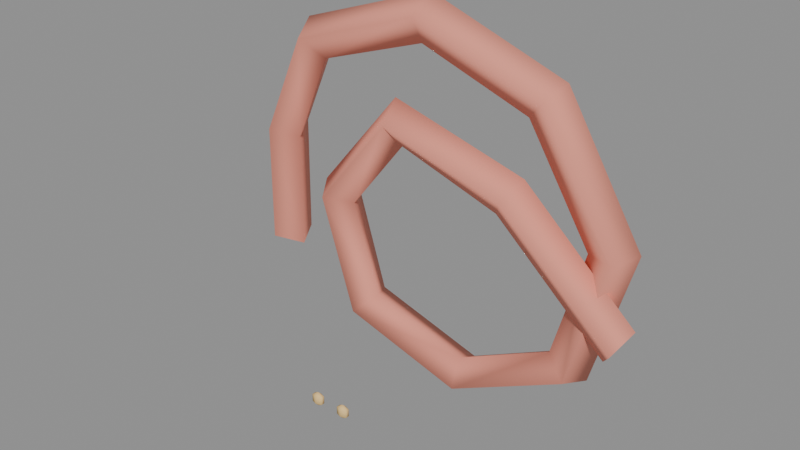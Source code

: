 # Source: g_s61.blend  (saved by Blender 4.5.92; exported with 4.5.12 LTS)
import bpy
from mathutils import Matrix  # noqa: F401  (used for matrix-valued properties, if any)

bpy.ops.wm.read_factory_settings(use_empty=True)
scene = bpy.context.scene
scene.name = 'Scene'

# ---- materials (node trees are filled in below, after node groups)
mat_hospital_vertex_opaque = bpy.data.materials.new('hospital_vertex_opaque')
mat_hospital_vertex_opaque.use_backface_culling = True

# ---- material node trees
mat_hospital_vertex_opaque.use_nodes = True; mat_hospital_vertex_opaque.node_tree.nodes.clear()
_N = mat_hospital_vertex_opaque.node_tree.nodes; _L = mat_hospital_vertex_opaque.node_tree.links
n0 = _N.new('ShaderNodeBsdfPrincipled'); n0.name = 'Principled BSDF'; n0.location = (-200, 100)
n0.inputs[2].default_value = 0.78
n0.inputs[13].default_value = 0.22
n1 = _N.new('ShaderNodeOutputMaterial'); n1.name = 'Material Output'; n1.location = (200, 100)
n2 = _N.new('ShaderNodeVertexColor'); n2.name = 'Color Attribute'; n2.location = (0, 0)
n2.layer_name = 'Col'
_L.new(n0.outputs[0], n1.inputs[0])
_L.new(n2.outputs[0], n0.inputs[0])
n1.is_active_output = True

# ---- meshes
me_knot = bpy.data.meshes.new('knot')
me_knot.from_pydata([(-0.2497, 0.006419, 0.1317), (-0.2323, -0.02498, 0.1248), (-0.2015, -0.006419, 0.1179), (-0.2189, 0.02498, 0.1248), (-0.2362, -0.005693, 0.2783), (-0.2188, -0.03708, 0.2712), (-0.1882, -0.01849, 0.264), (-0.2055, 0.01289, 0.271), (-0.1717, -0.01295, 0.407), (-0.1591, -0.04398, 0.3923), (-0.1385, -0.02465, 0.369), (-0.1511, 0.006378, 0.3837), (-0.01065, -0.006571, 0.461), (-0.009213, -0.03798, 0.4424), (-0.01157, -0.01943, 0.4109), (-0.01301, 0.01198, 0.4296), (0.1429, 0.007831, 0.3973), (0.1338, -0.02453, 0.3829), (0.1109, -0.007831, 0.3599), (0.12, 0.02453, 0.3743), (0.2278, 0.02266, 0.2371), (0.2132, -0.01068, 0.2335), (0.1799, 0.004141, 0.231), (0.1945, 0.03748, 0.2346), (0.178, 0.02874, 0.06709), (0.1673, -0.005062, 0.07603), (0.1416, 0.008859, 0.09791), (0.1523, 0.04266, 0.08897), (0.02688, 0.02356, -0.005533), (0.02887, -0.009707, 0.009494), (0.0269, 0.005222, 0.04281), (0.0249, 0.03849, 0.02778), (-0.1233, 0.006788, 0.05809), (-0.1068, -0.02474, 0.06644), (-0.08348, -0.006788, 0.08811), (-0.09999, 0.02474, 0.07976), (-0.154, -0.01221, 0.2206), (-0.134, -0.04172, 0.2125), (-0.1049, -0.0204, 0.2068), (-0.1249, 0.00911, 0.2149), (-0.04444, -0.0207, 0.347), (-0.03831, -0.0492, 0.3249), (-0.03076, -0.0263, 0.2974), (-0.03689, 0.002198, 0.3195), (0.1128, -0.01226, 0.2971), (0.1027, -0.04141, 0.2774), (0.08567, -0.01951, 0.2537), (0.09571, 0.009642, 0.2733), (0.2397, 0.003676, 0.1649), (0.2292, -0.02552, 0.1456), (0.2115, -0.003676, 0.1223), (0.222, 0.02552, 0.1416), (-0.035, -0.1557, 0.04575), (-0.02863, -0.1578, 0.05425), (-0.02863, -0.1578, 0.04575), (-0.02863, -0.1622, 0.05425), (-0.02863, -0.1622, 0.04575), (-0.035, -0.1643, 0.05425), (-0.035, -0.1643, 0.04575), (-0.035, -0.16, 0.0415), (-0.035, -0.16, 0.0585), (-0.04138, -0.1622, 0.05425), (-0.04138, -0.1622, 0.04575), (-0.04138, -0.1578, 0.05425), (-0.04138, -0.1578, 0.04575), (-0.035, -0.1557, 0.05425), (0.0, -0.1557, 0.04575), (0.006375, -0.1578, 0.05425), (0.006375, -0.1578, 0.04575), (0.006375, -0.1622, 0.05425), (0.006375, -0.1622, 0.04575), (-1.013e-09, -0.1643, 0.05425), (-1.013e-09, -0.1643, 0.04575), (0.0, -0.16, 0.0415), (0.0, -0.16, 0.0585), (-0.006375, -0.1622, 0.05425), (-0.006375, -0.1622, 0.04575), (-0.006375, -0.1578, 0.05425), (-0.006375, -0.1578, 0.04575), (1.773e-09, -0.1557, 0.05425)], [], [(0, 4, 7, 3), (1, 5, 4, 0), (2, 6, 5, 1), (3, 7, 6, 2), (4, 8, 11, 7), (5, 9, 8, 4), (6, 10, 9, 5), (7, 11, 10, 6), (8, 12, 15, 11), (9, 13, 12, 8), (10, 14, 13, 9), (11, 15, 14, 10), (12, 16, 19, 15), (13, 17, 16, 12), (14, 18, 17, 13), (15, 19, 18, 14), (16, 20, 23, 19), (17, 21, 20, 16), (18, 22, 21, 17), (19, 23, 22, 18), (20, 24, 27, 23), (21, 25, 24, 20), (22, 26, 25, 21), (23, 27, 26, 22), (24, 28, 31, 27), (25, 29, 28, 24), (26, 30, 29, 25), (27, 31, 30, 26), (28, 32, 35, 31), (29, 33, 32, 28), (30, 34, 33, 29), (31, 35, 34, 30), (32, 36, 39, 35), (33, 37, 36, 32), (34, 38, 37, 33), (35, 39, 38, 34), (36, 40, 43, 39), (37, 41, 40, 36), (38, 42, 41, 37), (39, 43, 42, 38), (40, 44, 47, 43), (41, 45, 44, 40), (42, 46, 45, 41), (43, 47, 46, 42), (44, 48, 51, 47), (45, 49, 48, 44), (46, 50, 49, 45), (47, 51, 50, 46), (59, 52, 54), (52, 65, 53, 54), (65, 60, 53), (59, 54, 56), (54, 53, 55, 56), (53, 60, 55), (59, 56, 58), (56, 55, 57, 58), (55, 60, 57), (59, 58, 62), (58, 57, 61, 62), (57, 60, 61), (59, 62, 64), (62, 61, 63, 64), (61, 60, 63), (59, 64, 52), (64, 63, 65, 52), (63, 60, 65), (73, 66, 68), (66, 79, 67, 68), (79, 74, 67), (73, 68, 70), (68, 67, 69, 70), (67, 74, 69), (73, 70, 72), (70, 69, 71, 72), (69, 74, 71), (73, 72, 76), (72, 71, 75, 76), (71, 74, 75), (73, 76, 78), (76, 75, 77, 78), (75, 74, 77), (73, 78, 66), (78, 77, 79, 66), (77, 74, 79)])
me_knot.polygons.foreach_set('use_smooth', [True] * 84)
_uv = me_knot.uv_layers.new(name='UVMap')
_uv.uv.foreach_set('vector', [0.0, 1.0, 0.08333, 1.0, 0.08333, 0.75, 0.0, 0.75, 0.0, 0.25, 0.08333, 0.25, 0.08333, 0.0, 0.0, 0.0, 0.0, 0.5, 0.08333, 0.5, 0.08333, 0.25, 0.0, 0.25, 0.0, 0.75, 0.08333, 0.75, 0.08333, 0.5, 0.0, 0.5, 0.08333, 1.0, 0.1667, 1.0, 0.1667, 0.75, 0.08333, 0.75, 0.08333, 0.25, 0.1667, 0.25, 0.1667, 0.0, 0.08333, 0.0, 0.08333, 0.5, 0.1667, 0.5, 0.1667, 0.25, 0.08333, 0.25, 0.08333, 0.75, 0.1667, 0.75, 0.1667, 0.5, 0.08333, 0.5, 0.1667, 1.0, 0.25, 1.0, 0.25, 0.75, 0.1667, 0.75, 0.1667, 0.25, 0.25, 0.25, 0.25, 0.0, 0.1667, 0.0, 0.1667, 0.5, 0.25, 0.5, 0.25, 0.25, 0.1667, 0.25, 0.1667, 0.75, 0.25, 0.75, 0.25, 0.5, 0.1667, 0.5, 0.25, 1.0, 0.3333, 1.0, 0.3333, 0.75, 0.25, 0.75, 0.25, 0.25, 0.3333, 0.25, 0.3333, 0.0, 0.25, 0.0, 0.25, 0.5, 0.3333, 0.5, 0.3333, 0.25, 0.25, 0.25, 0.25, 0.75, 0.3333, 0.75, 0.3333, 0.5, 0.25, 0.5, 0.3333, 1.0, 0.4167, 1.0, 0.4167, 0.75, 0.3333, 0.75, 0.3333, 0.25, 0.4167, 0.25, 0.4167, 0.0, 0.3333, 0.0, 0.3333, 0.5, 0.4167, 0.5, 0.4167, 0.25, 0.3333, 0.25, 0.3333, 0.75, 0.4167, 0.75, 0.4167, 0.5, 0.3333, 0.5, 0.4167, 1.0, 0.5, 1.0, 0.5, 0.75, 0.4167, 0.75, 0.4167, 0.25, 0.5, 0.25, 0.5, 0.0, 0.4167, 0.0, 0.4167, 0.5, 0.5, 0.5, 0.5, 0.25, 0.4167, 0.25, 0.4167, 0.75, 0.5, 0.75, 0.5, 0.5, 0.4167, 0.5, 0.5, 1.0, 0.5833, 1.0, 0.5833, 0.75, 0.5, 0.75, 0.5, 0.25, 0.5833, 0.25, 0.5833, 0.0, 0.5, 0.0, 0.5, 0.5, 0.5833, 0.5, 0.5833, 0.25, 0.5, 0.25, 0.5, 0.75, 0.5833, 0.75, 0.5833, 0.5, 0.5, 0.5, 0.5833, 1.0, 0.6667, 1.0, 0.6667, 0.75, 0.5833, 0.75, 0.5833, 0.25, 0.6667, 0.25, 0.6667, 0.0, 0.5833, 0.0, 0.5833, 0.5, 0.6667, 0.5, 0.6667, 0.25, 0.5833, 0.25, 0.5833, 0.75, 0.6667, 0.75, 0.6667, 0.5, 0.5833, 0.5, 0.6667, 1.0, 0.75, 1.0, 0.75, 0.75, 0.6667, 0.75, 0.6667, 0.25, 0.75, 0.25, 0.75, 0.0, 0.6667, 0.0, 0.6667, 0.5, 0.75, 0.5, 0.75, 0.25, 0.6667, 0.25, 0.6667, 0.75, 0.75, 0.75, 0.75, 0.5, 0.6667, 0.5, 0.75, 1.0, 0.8333, 1.0, 0.8333, 0.75, 0.75, 0.75, 0.75, 0.25, 0.8333, 0.25, 0.8333, 0.0, 0.75, 0.0, 0.75, 0.5, 0.8333, 0.5, 0.8333, 0.25, 0.75, 0.25, 0.75, 0.75, 0.8333, 0.75, 0.8333, 0.5, 0.75, 0.5, 0.8333, 1.0, 0.9167, 1.0, 0.9167, 0.75, 0.8333, 0.75, 0.8333, 0.25, 0.9167, 0.25, 0.9167, 0.0, 0.8333, 0.0, 0.8333, 0.5, 0.9167, 0.5, 0.9167, 0.25, 0.8333, 0.25, 0.8333, 0.75, 0.9167, 0.75, 0.9167, 0.5, 0.8333, 0.5, 0.9167, 1.0, 1.0, 1.0, 1.0, 0.75, 0.9167, 0.75, 0.9167, 0.25, 1.0, 0.25, 1.0, 0.0, 0.9167, 0.0, 0.9167, 0.5, 1.0, 0.5, 1.0, 0.25, 0.9167, 0.25, 0.9167, 0.75, 1.0, 0.75, 1.0, 0.5, 0.9167, 0.5, 0.5833, 0.0, 0.6667, 0.3333, 0.5, 0.3333, 0.6667, 0.3333, 0.6667, 0.6667, 0.5, 0.6667, 0.5, 0.3333, 0.6667, 0.6667, 0.5833, 1.0, 0.5, 0.6667, 0.4167, 0.0, 0.5, 0.3333, 0.3333, 0.3333, 0.5, 0.3333, 0.5, 0.6667, 0.3333, 0.6667, 0.3333, 0.3333, 0.5, 0.6667, 0.4167, 1.0, 0.3333, 0.6667, 0.25, 0.0, 0.3333, 0.3333, 0.1667, 0.3333, 0.3333, 0.3333, 0.3333, 0.6667, 0.1667, 0.6667, 0.1667, 0.3333, 0.3333, 0.6667, 0.25, 1.0, 0.1667, 0.6667, 0.08333, 0.0, 0.1667, 0.3333, 0.0, 0.3333, 0.1667, 0.3333, 0.1667, 0.6667, 0.0, 0.6667, 0.0, 0.3333, 0.1667, 0.6667, 0.08333, 1.0, 0.0, 0.6667, 0.9167, 0.0, 1.0, 0.3333, 0.8333, 0.3333, 1.0, 0.3333, 1.0, 0.6667, 0.8333, 0.6667, 0.8333, 0.3333, 1.0, 0.6667, 0.9167, 1.0, 0.8333, 0.6667, 0.75, 0.0, 0.8333, 0.3333, 0.6667, 0.3333, 0.8333, 0.3333, 0.8333, 0.6667, 0.6667, 0.6667, 0.6667, 0.3333, 0.8333, 0.6667, 0.75, 1.0, 0.6667, 0.6667, 0.5833, 0.0, 0.6667, 0.3333, 0.5, 0.3333, 0.6667, 0.3333, 0.6667, 0.6667, 0.5, 0.6667, 0.5, 0.3333, 0.6667, 0.6667, 0.5833, 1.0, 0.5, 0.6667, 0.4167, 0.0, 0.5, 0.3333, 0.3333, 0.3333, 0.5, 0.3333, 0.5, 0.6667, 0.3333, 0.6667, 0.3333, 0.3333, 0.5, 0.6667, 0.4167, 1.0, 0.3333, 0.6667, 0.25, 0.0, 0.3333, 0.3333, 0.1667, 0.3333, 0.3333, 0.3333, 0.3333, 0.6667, 0.1667, 0.6667, 0.1667, 0.3333, 0.3333, 0.6667, 0.25, 1.0, 0.1667, 0.6667, 0.08333, 0.0, 0.1667, 0.3333, 0.0, 0.3333, 0.1667, 0.3333, 0.1667, 0.6667, 0.0, 0.6667, 0.0, 0.3333, 0.1667, 0.6667, 0.08333, 1.0, 0.0, 0.6667, 0.9167, 0.0, 1.0, 0.3333, 0.8333, 0.3333, 1.0, 0.3333, 1.0, 0.6667, 0.8333, 0.6667, 0.8333, 0.3333, 1.0, 0.6667, 0.9167, 1.0, 0.8333, 0.6667, 0.75, 0.0, 0.8333, 0.3333, 0.6667, 0.3333, 0.8333, 0.3333, 0.8333, 0.6667, 0.6667, 0.6667, 0.6667, 0.3333, 0.8333, 0.6667, 0.75, 1.0, 0.6667, 0.6667])
_ca = me_knot.color_attributes.new('Col', 'FLOAT_COLOR', 'CORNER')
_ca.data.foreach_set('color', [0.83, 0.3, 0.22, 1.0, 0.83, 0.3, 0.22, 1.0, 0.83, 0.3, 0.22, 1.0, 0.83, 0.3, 0.22, 1.0, 0.83, 0.3, 0.22, 1.0, 0.83, 0.3, 0.22, 1.0, 0.83, 0.3, 0.22, 1.0, 0.83, 0.3, 0.22, 1.0, 0.83, 0.3, 0.22, 1.0, 0.83, 0.3, 0.22, 1.0, 0.83, 0.3, 0.22, 1.0, 0.83, 0.3, 0.22, 1.0, 0.83, 0.3, 0.22, 1.0, 0.83, 0.3, 0.22, 1.0, 0.83, 0.3, 0.22, 1.0, 0.83, 0.3, 0.22, 1.0, 0.83, 0.3, 0.22, 1.0, 0.83, 0.3, 0.22, 1.0, 0.83, 0.3, 0.22, 1.0, 0.83, 0.3, 0.22, 1.0, 0.83, 0.3, 0.22, 1.0, 0.83, 0.3, 0.22, 1.0, 0.83, 0.3, 0.22, 1.0, 0.83, 0.3, 0.22, 1.0, 0.83, 0.3, 0.22, 1.0, 0.83, 0.3, 0.22, 1.0, 0.83, 0.3, 0.22, 1.0, 0.83, 0.3, 0.22, 1.0, 0.83, 0.3, 0.22, 1.0, 0.83, 0.3, 0.22, 1.0, 0.83, 0.3, 0.22, 1.0, 0.83, 0.3, 0.22, 1.0, 0.83, 0.3, 0.22, 1.0, 0.83, 0.3, 0.22, 1.0, 0.83, 0.3, 0.22, 1.0, 0.83, 0.3, 0.22, 1.0, 0.83, 0.3, 0.22, 1.0, 0.83, 0.3, 0.22, 1.0, 0.83, 0.3, 0.22, 1.0, 0.83, 0.3, 0.22, 1.0, 0.83, 0.3, 0.22, 1.0, 0.83, 0.3, 0.22, 1.0, 0.83, 0.3, 0.22, 1.0, 0.83, 0.3, 0.22, 1.0, 0.83, 0.3, 0.22, 1.0, 0.83, 0.3, 0.22, 1.0, 0.83, 0.3, 0.22, 1.0, 0.83, 0.3, 0.22, 1.0, 0.83, 0.3, 0.22, 1.0, 0.83, 0.3, 0.22, 1.0, 0.83, 0.3, 0.22, 1.0, 0.83, 0.3, 0.22, 1.0, 0.83, 0.3, 0.22, 1.0, 0.83, 0.3, 0.22, 1.0, 0.83, 0.3, 0.22, 1.0, 0.83, 0.3, 0.22, 1.0, 0.83, 0.3, 0.22, 1.0, 0.83, 0.3, 0.22, 1.0, 0.83, 0.3, 0.22, 1.0, 0.83, 0.3, 0.22, 1.0, 0.83, 0.3, 0.22, 1.0, 0.83, 0.3, 0.22, 1.0, 0.83, 0.3, 0.22, 1.0, 0.83, 0.3, 0.22, 1.0, 0.83, 0.3, 0.22, 1.0, 0.83, 0.3, 0.22, 1.0, 0.83, 0.3, 0.22, 1.0, 0.83, 0.3, 0.22, 1.0, 0.83, 0.3, 0.22, 1.0, 0.83, 0.3, 0.22, 1.0, 0.83, 0.3, 0.22, 1.0, 0.83, 0.3, 0.22, 1.0, 0.83, 0.3, 0.22, 1.0, 0.83, 0.3, 0.22, 1.0, 0.83, 0.3, 0.22, 1.0, 0.83, 0.3, 0.22, 1.0, 0.83, 0.3, 0.22, 1.0, 0.83, 0.3, 0.22, 1.0, 0.83, 0.3, 0.22, 1.0, 0.83, 0.3, 0.22, 1.0, 0.83, 0.3, 0.22, 1.0, 0.83, 0.3, 0.22, 1.0, 0.83, 0.3, 0.22, 1.0, 0.83, 0.3, 0.22, 1.0, 0.83, 0.3, 0.22, 1.0, 0.83, 0.3, 0.22, 1.0, 0.83, 0.3, 0.22, 1.0, 0.83, 0.3, 0.22, 1.0, 0.83, 0.3, 0.22, 1.0, 0.83, 0.3, 0.22, 1.0, 0.83, 0.3, 0.22, 1.0, 0.83, 0.3, 0.22, 1.0, 0.83, 0.3, 0.22, 1.0, 0.83, 0.3, 0.22, 1.0, 0.83, 0.3, 0.22, 1.0, 0.83, 0.3, 0.22, 1.0, 0.83, 0.3, 0.22, 1.0, 0.83, 0.3, 0.22, 1.0, 0.83, 0.3, 0.22, 1.0, 0.83, 0.3, 0.22, 1.0, 0.83, 0.3, 0.22, 1.0, 0.83, 0.3, 0.22, 1.0, 0.83, 0.3, 0.22, 1.0, 0.83, 0.3, 0.22, 1.0, 0.83, 0.3, 0.22, 1.0, 0.83, 0.3, 0.22, 1.0, 0.83, 0.3, 0.22, 1.0, 0.83, 0.3, 0.22, 1.0, 0.83, 0.3, 0.22, 1.0, 0.83, 0.3, 0.22, 1.0, 0.83, 0.3, 0.22, 1.0, 0.83, 0.3, 0.22, 1.0, 0.83, 0.3, 0.22, 1.0, 0.83, 0.3, 0.22, 1.0, 0.83, 0.3, 0.22, 1.0, 0.83, 0.3, 0.22, 1.0, 0.83, 0.3, 0.22, 1.0, 0.83, 0.3, 0.22, 1.0, 0.83, 0.3, 0.22, 1.0, 0.83, 0.3, 0.22, 1.0, 0.83, 0.3, 0.22, 1.0, 0.83, 0.3, 0.22, 1.0, 0.83, 0.3, 0.22, 1.0, 0.83, 0.3, 0.22, 1.0, 0.83, 0.3, 0.22, 1.0, 0.83, 0.3, 0.22, 1.0, 0.83, 0.3, 0.22, 1.0, 0.83, 0.3, 0.22, 1.0, 0.83, 0.3, 0.22, 1.0, 0.83, 0.3, 0.22, 1.0, 0.83, 0.3, 0.22, 1.0, 0.83, 0.3, 0.22, 1.0, 0.83, 0.3, 0.22, 1.0, 0.83, 0.3, 0.22, 1.0, 0.83, 0.3, 0.22, 1.0, 0.83, 0.3, 0.22, 1.0, 0.83, 0.3, 0.22, 1.0, 0.83, 0.3, 0.22, 1.0, 0.83, 0.3, 0.22, 1.0, 0.83, 0.3, 0.22, 1.0, 0.83, 0.3, 0.22, 1.0, 0.83, 0.3, 0.22, 1.0, 0.83, 0.3, 0.22, 1.0, 0.83, 0.3, 0.22, 1.0, 0.83, 0.3, 0.22, 1.0, 0.83, 0.3, 0.22, 1.0, 0.83, 0.3, 0.22, 1.0, 0.83, 0.3, 0.22, 1.0, 0.83, 0.3, 0.22, 1.0, 0.83, 0.3, 0.22, 1.0, 0.83, 0.3, 0.22, 1.0, 0.83, 0.3, 0.22, 1.0, 0.83, 0.3, 0.22, 1.0, 0.83, 0.3, 0.22, 1.0, 0.83, 0.3, 0.22, 1.0, 0.83, 0.3, 0.22, 1.0, 0.83, 0.3, 0.22, 1.0, 0.83, 0.3, 0.22, 1.0, 0.83, 0.3, 0.22, 1.0, 0.83, 0.3, 0.22, 1.0, 0.83, 0.3, 0.22, 1.0, 0.83, 0.3, 0.22, 1.0, 0.83, 0.3, 0.22, 1.0, 0.83, 0.3, 0.22, 1.0, 0.83, 0.3, 0.22, 1.0, 0.83, 0.3, 0.22, 1.0, 0.83, 0.3, 0.22, 1.0, 0.83, 0.3, 0.22, 1.0, 0.83, 0.3, 0.22, 1.0, 0.83, 0.3, 0.22, 1.0, 0.83, 0.3, 0.22, 1.0, 0.83, 0.3, 0.22, 1.0, 0.83, 0.3, 0.22, 1.0, 0.83, 0.3, 0.22, 1.0, 0.83, 0.3, 0.22, 1.0, 0.83, 0.3, 0.22, 1.0, 0.83, 0.3, 0.22, 1.0, 0.83, 0.3, 0.22, 1.0, 0.83, 0.3, 0.22, 1.0, 0.83, 0.3, 0.22, 1.0, 0.83, 0.3, 0.22, 1.0, 0.83, 0.3, 0.22, 1.0, 0.83, 0.3, 0.22, 1.0, 0.83, 0.3, 0.22, 1.0, 0.83, 0.3, 0.22, 1.0, 0.83, 0.3, 0.22, 1.0, 0.83, 0.3, 0.22, 1.0, 0.83, 0.3, 0.22, 1.0, 0.83, 0.3, 0.22, 1.0, 0.83, 0.3, 0.22, 1.0, 0.83, 0.3, 0.22, 1.0, 0.83, 0.3, 0.22, 1.0, 0.85, 0.59, 0.25, 1.0, 0.85, 0.59, 0.25, 1.0, 0.85, 0.59, 0.25, 1.0, 0.85, 0.59, 0.25, 1.0, 0.85, 0.59, 0.25, 1.0, 0.85, 0.59, 0.25, 1.0, 0.85, 0.59, 0.25, 1.0, 0.85, 0.59, 0.25, 1.0, 0.85, 0.59, 0.25, 1.0, 0.85, 0.59, 0.25, 1.0, 0.85, 0.59, 0.25, 1.0, 0.85, 0.59, 0.25, 1.0, 0.85, 0.59, 0.25, 1.0, 0.85, 0.59, 0.25, 1.0, 0.85, 0.59, 0.25, 1.0, 0.85, 0.59, 0.25, 1.0, 0.85, 0.59, 0.25, 1.0, 0.85, 0.59, 0.25, 1.0, 0.85, 0.59, 0.25, 1.0, 0.85, 0.59, 0.25, 1.0, 0.85, 0.59, 0.25, 1.0, 0.85, 0.59, 0.25, 1.0, 0.85, 0.59, 0.25, 1.0, 0.85, 0.59, 0.25, 1.0, 0.85, 0.59, 0.25, 1.0, 0.85, 0.59, 0.25, 1.0, 0.85, 0.59, 0.25, 1.0, 0.85, 0.59, 0.25, 1.0, 0.85, 0.59, 0.25, 1.0, 0.85, 0.59, 0.25, 1.0, 0.85, 0.59, 0.25, 1.0, 0.85, 0.59, 0.25, 1.0, 0.85, 0.59, 0.25, 1.0, 0.85, 0.59, 0.25, 1.0, 0.85, 0.59, 0.25, 1.0, 0.85, 0.59, 0.25, 1.0, 0.85, 0.59, 0.25, 1.0, 0.85, 0.59, 0.25, 1.0, 0.85, 0.59, 0.25, 1.0, 0.85, 0.59, 0.25, 1.0, 0.85, 0.59, 0.25, 1.0, 0.85, 0.59, 0.25, 1.0, 0.85, 0.59, 0.25, 1.0, 0.85, 0.59, 0.25, 1.0, 0.85, 0.59, 0.25, 1.0, 0.85, 0.59, 0.25, 1.0, 0.85, 0.59, 0.25, 1.0, 0.85, 0.59, 0.25, 1.0, 0.85, 0.59, 0.25, 1.0, 0.85, 0.59, 0.25, 1.0, 0.85, 0.59, 0.25, 1.0, 0.85, 0.59, 0.25, 1.0, 0.85, 0.59, 0.25, 1.0, 0.85, 0.59, 0.25, 1.0, 0.85, 0.59, 0.25, 1.0, 0.85, 0.59, 0.25, 1.0, 0.85, 0.59, 0.25, 1.0, 0.85, 0.59, 0.25, 1.0, 0.85, 0.59, 0.25, 1.0, 0.85, 0.59, 0.25, 1.0, 0.85, 0.59, 0.25, 1.0, 0.85, 0.59, 0.25, 1.0, 0.85, 0.59, 0.25, 1.0, 0.85, 0.59, 0.25, 1.0, 0.85, 0.59, 0.25, 1.0, 0.85, 0.59, 0.25, 1.0, 0.85, 0.59, 0.25, 1.0, 0.85, 0.59, 0.25, 1.0, 0.85, 0.59, 0.25, 1.0, 0.85, 0.59, 0.25, 1.0, 0.85, 0.59, 0.25, 1.0, 0.85, 0.59, 0.25, 1.0, 0.85, 0.59, 0.25, 1.0, 0.85, 0.59, 0.25, 1.0, 0.85, 0.59, 0.25, 1.0, 0.85, 0.59, 0.25, 1.0, 0.85, 0.59, 0.25, 1.0, 0.85, 0.59, 0.25, 1.0, 0.85, 0.59, 0.25, 1.0, 0.85, 0.59, 0.25, 1.0, 0.85, 0.59, 0.25, 1.0, 0.85, 0.59, 0.25, 1.0, 0.85, 0.59, 0.25, 1.0, 0.85, 0.59, 0.25, 1.0, 0.85, 0.59, 0.25, 1.0, 0.85, 0.59, 0.25, 1.0, 0.85, 0.59, 0.25, 1.0, 0.85, 0.59, 0.25, 1.0, 0.85, 0.59, 0.25, 1.0, 0.85, 0.59, 0.25, 1.0, 0.85, 0.59, 0.25, 1.0, 0.85, 0.59, 0.25, 1.0, 0.85, 0.59, 0.25, 1.0, 0.85, 0.59, 0.25, 1.0, 0.85, 0.59, 0.25, 1.0, 0.85, 0.59, 0.25, 1.0, 0.85, 0.59, 0.25, 1.0, 0.85, 0.59, 0.25, 1.0, 0.85, 0.59, 0.25, 1.0, 0.85, 0.59, 0.25, 1.0, 0.85, 0.59, 0.25, 1.0, 0.85, 0.59, 0.25, 1.0, 0.85, 0.59, 0.25, 1.0, 0.85, 0.59, 0.25, 1.0, 0.85, 0.59, 0.25, 1.0, 0.85, 0.59, 0.25, 1.0, 0.85, 0.59, 0.25, 1.0, 0.85, 0.59, 0.25, 1.0, 0.85, 0.59, 0.25, 1.0, 0.85, 0.59, 0.25, 1.0, 0.85, 0.59, 0.25, 1.0, 0.85, 0.59, 0.25, 1.0, 0.85, 0.59, 0.25, 1.0, 0.85, 0.59, 0.25, 1.0, 0.85, 0.59, 0.25, 1.0, 0.85, 0.59, 0.25, 1.0, 0.85, 0.59, 0.25, 1.0, 0.85, 0.59, 0.25, 1.0, 0.85, 0.59, 0.25, 1.0, 0.85, 0.59, 0.25, 1.0])
me_knot.materials.append(mat_hospital_vertex_opaque)
me_knot.auto_texspace = False
me_knot.update()

# ---- objects
ob_g_s61 = bpy.data.objects.new('g_s61', me_knot)

# ---- transforms, parenting, visibility, modifiers, constraints
ob_g_s61.location = (0.0, 0.0, 0.0)
_vg = ob_g_s61.vertex_groups.new(name='root')

# ---- collection membership
scene.collection.objects.link(ob_g_s61)

# ---- scene / render settings (as saved in the file)
scene.frame_start = 1; scene.frame_end = 49; scene.frame_set(1)
scene.render.engine = 'BLENDER_EEVEE_NEXT'
bpy.context.view_layer.update()

# ---- added for rendering (the .blend has no active camera and no usable light): camera, sun + grey world if the file has none
cam_auto = bpy.data.cameras.new('AutoCamera')
cam_auto.lens = 50.0
cam_auto.sensor_width = 36.0
cam_auto.clip_end = 1000.0
ob_auto_camera = bpy.data.objects.new('AutoCamera', cam_auto)
scene.collection.objects.link(ob_auto_camera)
ob_auto_camera.location = (0.649287, -0.845935, 0.751137)
ob_auto_camera.rotation_euler = (1.09748, -7.21219e-08, 0.694738)
scene.camera = ob_auto_camera
light_auto_sun = bpy.data.lights.new('AutoSun', 'SUN')
light_auto_sun.energy = 3.0
light_auto_sun.angle = 0.0523599
ob_auto_sun = bpy.data.objects.new('AutoSun', light_auto_sun)
scene.collection.objects.link(ob_auto_sun)
ob_auto_sun.rotation_euler = (0.872665, 0.174533, 0.523599)
if scene.world is None:
    world_auto = bpy.data.worlds.new('AutoWorld')
    world_auto.color = (0.3, 0.3, 0.3)
    scene.world = world_auto
bpy.context.view_layer.update()
